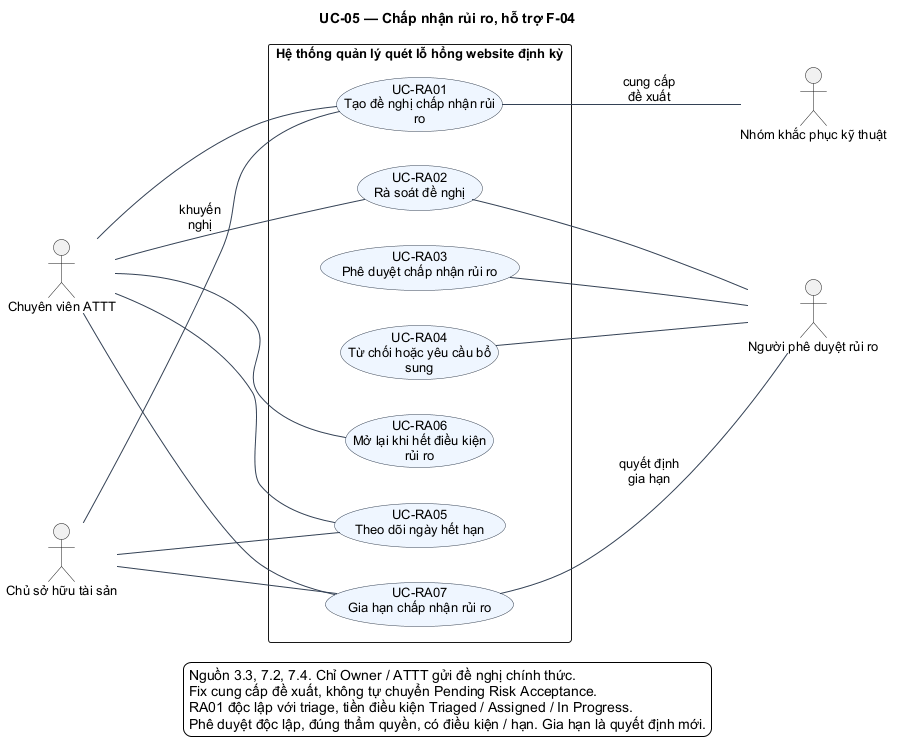

The diagram above was rendered by PlantUML. Its source (embedded in the PNG):
@startuml
skinparam shadowing false
skinparam defaultFontName Arial
skinparam defaultFontSize 13
skinparam backgroundColor #FFFFFF
skinparam ArrowColor #334155
skinparam activityBackgroundColor #EFF6FF
skinparam activityBorderColor #334155
skinparam activityDiamondBackgroundColor #FFF7ED
skinparam activityDiamondBorderColor #9A3412
skinparam usecaseBackgroundColor #EFF6FF
skinparam usecaseBorderColor #334155
skinparam packageStyle rectangle
skinparam maxMessageSize 70
left to right direction
title UC-05 — Chấp nhận rủi ro, hỗ trợ F-04
actor "Chuyên viên ATTT" as Security
actor "Chủ sở hữu tài sản" as Owner
actor "Nhóm khắc phục kỹ thuật" as Fix
actor "Người phê duyệt rủi ro" as Risk
rectangle "Hệ thống quản lý quét lỗ hổng website định kỳ" {
  usecase "UC-RA01\nTạo đề nghị chấp nhận rủi\nro" as UC_RA01
  usecase "UC-RA02\nRà soát đề nghị" as UC_RA02
  usecase "UC-RA03\nPhê duyệt chấp nhận rủi ro" as UC_RA03
  usecase "UC-RA04\nTừ chối hoặc yêu cầu bổ\nsung" as UC_RA04
  usecase "UC-RA05\nTheo dõi ngày hết hạn" as UC_RA05
  usecase "UC-RA06\nMở lại khi hết điều kiện\nrủi ro" as UC_RA06
  usecase "UC-RA07\nGia hạn chấp nhận rủi ro" as UC_RA07
}
Owner --- UC_RA01
Security --- UC_RA01
UC_RA02 --- Risk
UC_RA03 --- Risk
UC_RA04 --- Risk
Security --- UC_RA05
Owner --- UC_RA05
Security --- UC_RA06
Owner --- UC_RA07
Security --- UC_RA07
Security --- UC_RA02 : khuyến nghị
UC_RA01 --- Fix : cung cấp đề xuất
UC_RA07 --- Risk : quyết định gia hạn
legend bottom
Nguồn 3.3, 7.2, 7.4. Chỉ Owner / ATTT gửi đề nghị chính thức.
Fix cung cấp đề xuất, không tự chuyển Pending Risk Acceptance.
RA01 độc lập với triage, tiền điều kiện Triaged / Assigned / In Progress.
Phê duyệt độc lập, đúng thẩm quyền, có điều kiện / hạn. Gia hạn là quyết định mới.
endlegend
@enduml